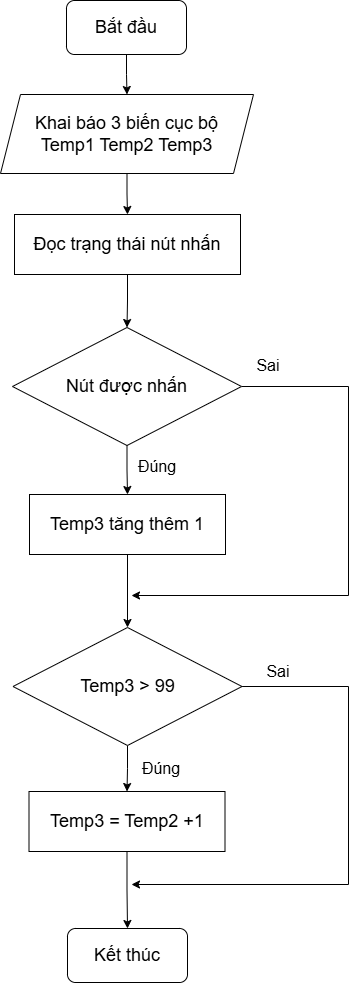

The diagram above was exported from draw.io. Its source (the exported page's mxGraphModel, read from the mxfile embedded in the PNG):
<mxGraphModel dx="1044" dy="1008" grid="0" gridSize="10" guides="1" tooltips="1" connect="1" arrows="1" fold="1" page="0" pageScale="1" pageWidth="850" pageHeight="1100" math="0" shadow="0">
  <root>
    <mxCell id="0" />
    <mxCell id="1" parent="0" />
    <mxCell id="TqeydLsLLPUGaIJwN8zK-2" value="" style="edgeStyle=orthogonalEdgeStyle;rounded=0;orthogonalLoop=1;jettySize=auto;html=1;" parent="1" source="oKKUPHV51uEVImnx4Np5-1" target="TqeydLsLLPUGaIJwN8zK-1" edge="1">
      <mxGeometry relative="1" as="geometry" />
    </mxCell>
    <mxCell id="oKKUPHV51uEVImnx4Np5-1" value="&lt;font style=&quot;font-size: 18px;&quot;&gt;Bắt đầu&lt;/font&gt;" style="rounded=1;whiteSpace=wrap;html=1;" parent="1" vertex="1">
      <mxGeometry x="367" y="-114" width="120" height="54" as="geometry" />
    </mxCell>
    <mxCell id="EiHOL128mf_RwE6g0MgG-4" value="" style="edgeStyle=orthogonalEdgeStyle;rounded=0;orthogonalLoop=1;jettySize=auto;html=1;" parent="1" source="EiHOL128mf_RwE6g0MgG-1" target="EiHOL128mf_RwE6g0MgG-3" edge="1">
      <mxGeometry relative="1" as="geometry" />
    </mxCell>
    <mxCell id="EiHOL128mf_RwE6g0MgG-1" value="&lt;font style=&quot;font-size: 18px;&quot;&gt;Đọc trạng thái nút nhấn&lt;/font&gt;" style="rounded=0;whiteSpace=wrap;html=1;" parent="1" vertex="1">
      <mxGeometry x="315" y="100" width="226" height="60" as="geometry" />
    </mxCell>
    <mxCell id="EiHOL128mf_RwE6g0MgG-14" value="" style="edgeStyle=orthogonalEdgeStyle;rounded=0;orthogonalLoop=1;jettySize=auto;html=1;" parent="1" source="EiHOL128mf_RwE6g0MgG-3" edge="1">
      <mxGeometry relative="1" as="geometry">
        <mxPoint x="432" y="481" as="targetPoint" />
        <Array as="points">
          <mxPoint x="649" y="272" />
        </Array>
      </mxGeometry>
    </mxCell>
    <mxCell id="TqeydLsLLPUGaIJwN8zK-5" value="" style="edgeStyle=orthogonalEdgeStyle;rounded=0;orthogonalLoop=1;jettySize=auto;html=1;" parent="1" source="EiHOL128mf_RwE6g0MgG-3" target="TqeydLsLLPUGaIJwN8zK-4" edge="1">
      <mxGeometry relative="1" as="geometry" />
    </mxCell>
    <mxCell id="EiHOL128mf_RwE6g0MgG-3" value="&lt;span style=&quot;font-size: 18px;&quot;&gt;Nút được nhấn&lt;/span&gt;" style="rhombus;whiteSpace=wrap;html=1;" parent="1" vertex="1">
      <mxGeometry x="313" y="213" width="229" height="118" as="geometry" />
    </mxCell>
    <mxCell id="EiHOL128mf_RwE6g0MgG-9" value="&lt;font style=&quot;font-size: 18px;&quot;&gt;Kết thúc&lt;/font&gt;" style="rounded=1;whiteSpace=wrap;html=1;" parent="1" vertex="1">
      <mxGeometry x="368" y="814" width="120" height="54" as="geometry" />
    </mxCell>
    <mxCell id="EiHOL128mf_RwE6g0MgG-11" value="&lt;font style=&quot;font-size: 16px;&quot;&gt;Đúng&lt;/font&gt;" style="text;html=1;align=center;verticalAlign=middle;whiteSpace=wrap;rounded=0;" parent="1" vertex="1">
      <mxGeometry x="428" y="337" width="60" height="30" as="geometry" />
    </mxCell>
    <mxCell id="EiHOL128mf_RwE6g0MgG-15" value="&lt;font style=&quot;font-size: 16px;&quot;&gt;Sai&lt;/font&gt;" style="text;html=1;align=center;verticalAlign=middle;whiteSpace=wrap;rounded=0;" parent="1" vertex="1">
      <mxGeometry x="539" y="236" width="60" height="30" as="geometry" />
    </mxCell>
    <mxCell id="TqeydLsLLPUGaIJwN8zK-3" value="" style="edgeStyle=orthogonalEdgeStyle;rounded=0;orthogonalLoop=1;jettySize=auto;html=1;" parent="1" source="TqeydLsLLPUGaIJwN8zK-1" target="EiHOL128mf_RwE6g0MgG-1" edge="1">
      <mxGeometry relative="1" as="geometry" />
    </mxCell>
    <mxCell id="TqeydLsLLPUGaIJwN8zK-1" value="&lt;font style=&quot;font-size: 18px;&quot;&gt;Khai báo 3 biến cục bộ&lt;/font&gt;&lt;div&gt;&lt;font style=&quot;font-size: 18px;&quot;&gt;Temp1 Temp2 Temp3&lt;/font&gt;&lt;/div&gt;" style="shape=parallelogram;perimeter=parallelogramPerimeter;whiteSpace=wrap;html=1;fixedSize=1;" parent="1" vertex="1">
      <mxGeometry x="301" y="-20" width="253" height="79" as="geometry" />
    </mxCell>
    <mxCell id="TqeydLsLLPUGaIJwN8zK-7" value="" style="edgeStyle=orthogonalEdgeStyle;rounded=0;orthogonalLoop=1;jettySize=auto;html=1;" parent="1" source="TqeydLsLLPUGaIJwN8zK-4" target="TqeydLsLLPUGaIJwN8zK-6" edge="1">
      <mxGeometry relative="1" as="geometry" />
    </mxCell>
    <mxCell id="TqeydLsLLPUGaIJwN8zK-4" value="&lt;span style=&quot;font-size: 18px;&quot;&gt;Temp3 tăng thêm 1&lt;/span&gt;" style="rounded=0;whiteSpace=wrap;html=1;" parent="1" vertex="1">
      <mxGeometry x="330" y="380" width="196" height="60" as="geometry" />
    </mxCell>
    <mxCell id="TqeydLsLLPUGaIJwN8zK-9" value="" style="edgeStyle=orthogonalEdgeStyle;rounded=0;orthogonalLoop=1;jettySize=auto;html=1;" parent="1" source="TqeydLsLLPUGaIJwN8zK-6" target="TqeydLsLLPUGaIJwN8zK-8" edge="1">
      <mxGeometry relative="1" as="geometry" />
    </mxCell>
    <mxCell id="TqeydLsLLPUGaIJwN8zK-12" value="" style="edgeStyle=orthogonalEdgeStyle;rounded=0;orthogonalLoop=1;jettySize=auto;html=1;" parent="1" source="TqeydLsLLPUGaIJwN8zK-6" edge="1">
      <mxGeometry relative="1" as="geometry">
        <mxPoint x="432" y="770" as="targetPoint" />
        <Array as="points">
          <mxPoint x="649" y="572" />
        </Array>
      </mxGeometry>
    </mxCell>
    <mxCell id="TqeydLsLLPUGaIJwN8zK-6" value="&lt;span style=&quot;font-size: 18px;&quot;&gt;Temp3 &amp;gt; 99&lt;/span&gt;" style="rhombus;whiteSpace=wrap;html=1;" parent="1" vertex="1">
      <mxGeometry x="313.5" y="513" width="229" height="118" as="geometry" />
    </mxCell>
    <mxCell id="TqeydLsLLPUGaIJwN8zK-10" value="" style="edgeStyle=orthogonalEdgeStyle;rounded=0;orthogonalLoop=1;jettySize=auto;html=1;" parent="1" source="TqeydLsLLPUGaIJwN8zK-8" target="EiHOL128mf_RwE6g0MgG-9" edge="1">
      <mxGeometry relative="1" as="geometry" />
    </mxCell>
    <mxCell id="TqeydLsLLPUGaIJwN8zK-8" value="&lt;span style=&quot;font-size: 18px;&quot;&gt;Temp3 = Temp2 +1&lt;/span&gt;" style="rounded=0;whiteSpace=wrap;html=1;" parent="1" vertex="1">
      <mxGeometry x="329.5" y="677" width="196" height="60" as="geometry" />
    </mxCell>
    <mxCell id="TqeydLsLLPUGaIJwN8zK-13" value="&lt;font style=&quot;font-size: 16px;&quot;&gt;Đúng&lt;/font&gt;" style="text;html=1;align=center;verticalAlign=middle;whiteSpace=wrap;rounded=0;" parent="1" vertex="1">
      <mxGeometry x="432" y="639" width="60" height="30" as="geometry" />
    </mxCell>
    <mxCell id="TqeydLsLLPUGaIJwN8zK-14" value="&lt;font style=&quot;font-size: 16px;&quot;&gt;Sai&lt;/font&gt;" style="text;html=1;align=center;verticalAlign=middle;whiteSpace=wrap;rounded=0;" parent="1" vertex="1">
      <mxGeometry x="549" y="542" width="60" height="30" as="geometry" />
    </mxCell>
  </root>
</mxGraphModel>